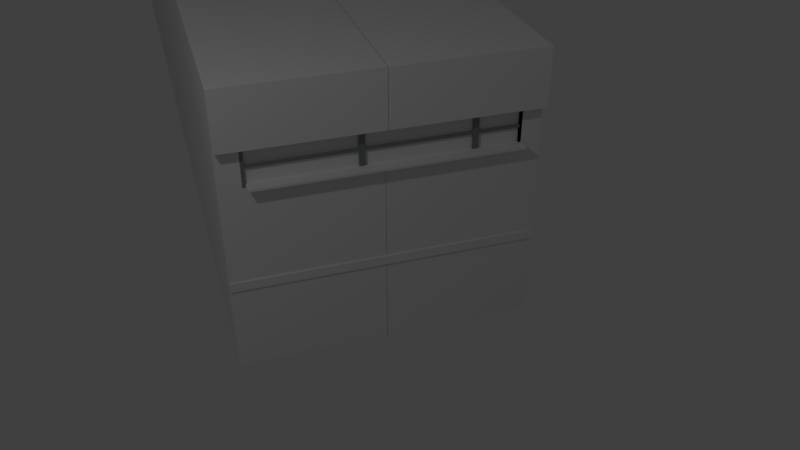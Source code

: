 # Source: MeiaParedeVazia.blend  (saved by Blender 2.78.0; exported with 4.5.12 LTS)
import bpy
from mathutils import Matrix  # noqa: F401  (used for matrix-valued properties, if any)

bpy.ops.wm.read_factory_settings(use_empty=True)
scene = bpy.context.scene
scene.name = 'Scene'

# ---- collections
col_collection_1 = bpy.data.collections.new('Collection 1'); scene.collection.children.link(col_collection_1)
col_collection_3 = bpy.data.collections.new('Collection 3'); scene.collection.children.link(col_collection_3)

# ---- materials (node trees are filled in below, after node groups)
mat_granito = bpy.data.materials.new('Granito')
mat_granito.alpha_threshold = 0.0
mat_granito.use_transparent_shadow = False
mat_granito.specular_color = (0.1025, 0.09897, 0.09624)
mat_granito.roughness = 0.5
mat_granito.specular_intensity = 0.371
mat_parede_boa = bpy.data.materials.new('Parede.BOA')
mat_parede_boa.alpha_threshold = 0.0
mat_parede_boa.use_transparent_shadow = False
mat_parede_boa.roughness = 0.5
mat_parede_boa.specular_intensity = 0.0
mat_paredetelha = bpy.data.materials.new('ParedeTelha')
mat_paredetelha.alpha_threshold = 0.0
mat_paredetelha.use_transparent_shadow = False
mat_paredetelha.roughness = 0.5
mat_paredetelha.specular_intensity = 0.6361
mat_moldurajanela = bpy.data.materials.new('MolduraJanela')
mat_moldurajanela.alpha_threshold = 0.0
mat_moldurajanela.use_transparent_shadow = False
mat_moldurajanela.diffuse_color = (0.2346, 0.2502, 0.2462, 1.0)
mat_moldurajanela.specular_color = (0.3968, 0.402, 0.3712)
mat_moldurajanela.roughness = 0.5
mat_moldurajanela.specular_intensity = 1.0
mat_dentrojanela = bpy.data.materials.new('DentroJanela')
mat_dentrojanela.alpha_threshold = 0.0
mat_dentrojanela.use_transparent_shadow = False
mat_dentrojanela.roughness = 0.5
mat_vidro = bpy.data.materials.new('Vidro')
mat_vidro.alpha_threshold = 0.0
mat_vidro.use_transparent_shadow = False
mat_vidro.roughness = 0.5
mat_vidro.specular_intensity = 1.0

# ---- material node trees

# ---- world
world_world = bpy.data.worlds.new('World'); scene.world = world_world
world_world.color = (0.05088, 0.05088, 0.05088)
world_world.use_sun_shadow = False
world_world.sun_shadow_jitter_overblur = 0.0
world_world.cycles.sampling_method = 'MANUAL'

# ---- cameras
cam_camera = bpy.data.cameras.new('Camera')
cam_camera.clip_end = 100.0
cam_camera.lens = 35.0
cam_camera.sensor_width = 32.0
cam_camera.sensor_height = 18.0
cam_camera.ortho_scale = 7.314
cam_camera.dof.focus_distance = 0.0
cam_camera.dof.aperture_fstop = 128.0

# ---- lights
light_lamp = bpy.data.lights.new('Lamp', 'POINT')
light_lamp.transmission_factor = 0.0
light_lamp.cutoff_distance = 30.0
light_lamp.energy = 100.0
light_lamp.shadow_buffer_clip_start = 1.001
light_lamp.shadow_soft_size = 0.1
light_lamp.shadow_maximum_resolution = 0.006
light_lamp.use_absolute_resolution = True

# ---- meshes
me_cube_001 = bpy.data.meshes.new('Cube.001')
me_cube_001.from_pydata([(-5.497, -0.6306, -22.1), (-5.497, -0.6306, -22.58), (11.07, -0.6306, -22.1), (11.07, -0.6306, -22.58), (-5.497, 3.245, -22.1), (-5.497, 3.245, -22.58), (11.07, 3.245, -22.1), (11.07, 3.245, -22.58), (-1504.0, -1.006, 20.01), (-1504.0, -1.006, -42.9), (-0.7472, -1.006, 20.01), (-0.7472, -1.006, -42.9), (-1504.0, -1.006, -21.78), (-0.7472, -1.006, -21.78), (-1504.0, -1.006, -30.42), (-0.7472, -1.006, -30.42), (-1504.0, -0.6779, 20.01), (-1504.0, -0.6779, -42.9), (-0.7472, -0.6779, 20.01), (-0.7472, -0.6779, -42.9), (-0.7472, -0.6779, -21.78), (-1504.0, -0.6779, -21.78), (-0.7472, -0.6779, -30.42), (-1504.0, -0.6779, -30.42), (-15.88, -0.6779, -21.78), (-15.88, -0.6779, -30.42), (-1504.0, 1.258, 20.01), (-0.7472, 1.258, -42.9), (-0.7472, 1.258, -21.78), (-0.7472, 1.258, -30.42), (-15.88, 1.258, -21.78), (-15.88, 1.258, -30.42), (-1504.0, 1.258, -42.9), (-0.7472, 1.258, 20.01), (-1504.0, 1.258, -21.78), (-1504.0, 1.258, -30.42), (-1504.0, 3.518, 20.01), (-1504.0, 3.518, -42.9), (-0.7472, 3.518, 20.01), (-0.7472, 3.518, -42.9), (-1504.0, 3.518, -21.78), (-0.7472, 3.518, -21.78), (-1504.0, 3.518, -30.42), (-0.7472, 3.518, -30.42), (-1504.0, 3.19, 20.01), (-1504.0, 3.19, -42.9), (-0.7472, 3.19, 20.01), (-0.7472, 3.19, -42.9), (-0.7472, 3.19, -21.78), (-1504.0, 3.19, -21.78), (-0.7472, 3.19, -30.42), (-1504.0, 3.19, -30.42), (-15.88, 3.19, -21.78), (-15.88, 3.19, -30.42), (-1504.0, 1.254, 20.01), (-0.7472, 1.254, -42.9), (-0.7472, 1.254, -21.78), (-0.7472, 1.254, -30.42), (-15.88, 1.254, -21.78), (-15.88, 1.254, -30.42), (-1504.0, 1.254, -42.9), (-0.7472, 1.254, 20.01), (-1504.0, 1.254, -21.78), (-1504.0, 1.254, -30.42), (9.342, -1.006, -42.9), (9.342, -1.006, -30.42), (9.342, -0.6779, -42.9), (9.342, -0.6779, -30.42), (9.342, 1.258, -42.9), (9.342, 1.258, -30.42), (9.342, 3.518, -42.9), (9.342, 3.518, -30.42), (9.342, 3.19, -42.9), (9.342, 3.19, -30.42), (9.342, 1.254, -42.9), (9.342, 1.254, -30.42), (-0.7472, 3.518, -0.8841), (-1504.0, 3.518, -0.8841), (-1504.0, 3.19, -0.8841), (-0.7472, 3.19, -0.8841), (-1504.0, 1.254, -0.8841), (-0.7472, 1.254, -0.8841), (-0.7472, -1.006, -0.8841), (-1504.0, -1.006, -0.8841), (-1504.0, -0.6779, -0.8841), (-0.7472, -0.6779, -0.8841), (-1504.0, 1.258, -0.8841), (-0.7472, 1.258, -0.8841), (-1.0, -1.0, -1.0), (-1.0, -1.0, 1.0), (-1.0, 3.515, -1.0), (-1.0, 3.515, 1.0), (1.0, -1.0, -1.0), (1.0, -1.0, 1.0), (1.0, 3.515, -1.0), (1.0, 3.515, 1.0), (-5.497, -0.6779, -21.87), (-5.497, -0.6779, -30.42), (-5.497, 0.9316, -21.87), (-5.497, 0.9316, -30.42), (-0.7472, -0.6779, -21.87), (-0.7472, -0.6779, -30.42), (-0.7472, 0.9316, -21.87), (-0.7472, 0.9316, -30.42), (-5.497, -0.6306, -21.87), (-5.497, -0.6306, -30.42), (-0.7472, -0.6306, -21.87), (-0.7472, -0.6306, -30.42), (-5.497, 0.8946, -30.42), (-0.7472, 0.8946, -21.87), (-5.497, 0.8946, -21.87), (-0.7472, 0.8946, -30.42), (-5.497, -0.6779, -26.44), (-5.497, 0.9316, -26.44), (-0.7472, 0.9316, -26.44), (-0.7472, -0.6779, -26.44), (-0.7472, -0.6306, -26.44), (-5.497, -0.6306, -26.44), (-0.7472, 0.8946, -26.44), (-5.497, 0.8946, -26.44), (-5.497, 0.9316, -25.83), (-0.7472, 0.9316, -25.83), (-0.7472, -0.6779, -25.83), (-0.7472, -0.6306, -25.83), (-5.497, -0.6306, -25.83), (-0.7472, 0.8946, -25.83), (-5.497, 0.8946, -25.83), (-5.497, -0.6779, -25.83), (-5.497, 0.9316, -22.1), (-0.7472, 0.9316, -22.1), (-0.7472, -0.6779, -22.1), (-0.7472, -0.6306, -22.1), (-5.497, -0.6306, -22.1), (-0.7472, 0.8946, -22.1), (-5.497, 0.8946, -22.1), (-5.497, -0.6779, -22.1), (-5.497, -0.6779, -30.11), (-5.497, 0.9316, -30.11), (-0.7472, 0.9316, -30.11), (-0.7472, -0.6779, -30.11), (-0.7472, -0.6306, -30.11), (-5.497, -0.6306, -30.11), (-0.7472, 0.8946, -30.11), (-5.497, 0.8946, -30.11), (-3.229, -0.6306, -30.11), (-3.229, -0.6306, -26.44), (-3.229, 0.8946, -30.11), (-3.229, 0.8946, -26.44), (-3.223, 0.8946, -25.83), (-3.223, -0.6306, -25.83), (-3.223, -0.6306, -22.1), (-3.223, 0.8946, -22.1), (-5.497, 0.9316, -21.87), (-5.497, 0.9316, -30.42), (-5.497, 2.541, -21.87), (-5.497, 2.541, -30.42), (-0.7472, 0.9316, -21.87), (-0.7472, 0.9316, -30.42), (-0.7472, 2.541, -21.87), (-0.7472, 2.541, -30.42), (-5.497, 0.9789, -21.87), (-5.497, 0.9789, -30.42), (-0.7472, 0.9789, -21.87), (-0.7472, 0.9789, -30.42), (-5.497, 2.504, -30.42), (-0.7472, 2.504, -21.87), (-5.497, 2.504, -21.87), (-0.7472, 2.504, -30.42), (-5.497, 0.9316, -26.44), (-5.497, 2.541, -26.44), (-0.7472, 2.541, -26.44), (-0.7472, 0.9316, -26.44), (-0.7472, 0.9789, -26.44), (-5.497, 0.9789, -26.44), (-0.7472, 2.504, -26.44), (-5.497, 2.504, -26.44), (-5.497, 2.541, -25.83), (-0.7472, 2.541, -25.83), (-0.7472, 0.9316, -25.83), (-0.7472, 0.9789, -25.83), (-5.497, 0.9789, -25.83), (-0.7472, 2.504, -25.83), (-5.497, 2.504, -25.83), (-5.497, 0.9316, -25.83), (-5.497, 2.541, -22.1), (-0.7472, 2.541, -22.1), (-0.7472, 0.9316, -22.1), (-0.7472, 0.9789, -22.1), (-5.497, 0.9789, -22.1), (-0.7472, 2.504, -22.1), (-5.497, 2.504, -22.1), (-5.497, 0.9316, -22.1), (-5.497, 0.9316, -30.11), (-5.497, 2.541, -30.11), (-0.7472, 2.541, -30.11), (-0.7472, 0.9316, -30.11), (-0.7472, 0.9789, -30.11), (-5.497, 0.9789, -30.11), (-0.7472, 2.504, -30.11), (-5.497, 2.504, -30.11), (-3.229, 0.9789, -30.11), (-3.229, 0.9789, -26.44), (-3.229, 2.504, -30.11), (-3.229, 2.504, -26.44), (-3.223, 2.504, -25.83), (-3.223, 0.9789, -25.83), (-3.223, 0.9789, -22.1), (-3.223, 2.504, -22.1), (-5.497, 2.541, -21.87), (-5.497, 2.541, -30.42), (-5.497, 3.227, -21.87), (-5.497, 3.227, -30.42), (-0.7472, 2.541, -21.87), (-0.7472, 2.541, -30.42), (-0.7472, 3.227, -21.87), (-0.7472, 3.227, -30.42), (-5.497, 2.588, -21.87), (-5.497, 2.588, -30.42), (-0.7472, 2.588, -21.87), (-0.7472, 2.588, -30.42), (-5.497, 3.19, -30.42), (-0.7472, 3.19, -21.87), (-5.497, 3.19, -21.87), (-0.7472, 3.19, -30.42), (-5.497, 2.541, -26.44), (-5.497, 3.227, -26.44), (-0.7472, 3.227, -26.44), (-0.7472, 2.541, -26.44), (-0.7472, 2.588, -26.44), (-5.497, 2.588, -26.44), (-0.7472, 3.19, -26.44), (-5.497, 3.19, -26.44), (-5.497, 3.227, -25.83), (-0.7472, 3.227, -25.83), (-0.7472, 2.541, -25.83), (-0.7472, 2.588, -25.83), (-5.497, 2.588, -25.83), (-0.7472, 3.19, -25.83), (-5.497, 3.19, -25.83), (-5.497, 2.541, -25.83), (-5.497, 3.227, -22.1), (-0.7472, 3.227, -22.1), (-0.7472, 2.541, -22.1), (-0.7472, 2.588, -22.1), (-5.497, 2.588, -22.1), (-0.7472, 3.19, -22.1), (-5.497, 3.19, -22.1), (-5.497, 2.541, -22.1), (-5.497, 2.541, -30.11), (-5.497, 3.227, -30.11), (-0.7472, 3.227, -30.11), (-0.7472, 2.541, -30.11), (-0.7472, 2.588, -30.11), (-5.497, 2.588, -30.11), (-0.7472, 3.19, -30.11), (-5.497, 3.19, -30.11), (-3.229, 2.588, -30.11), (-3.229, 2.588, -26.44), (-3.229, 3.19, -30.11), (-3.229, 3.19, -26.44), (-3.223, 3.19, -25.83), (-3.223, 2.588, -25.83), (-3.223, 2.588, -22.1), (-3.223, 3.19, -22.1), (-0.7472, 3.227, -21.87), (-5.497, 3.227, -21.87), (-0.7472, 3.19, -21.87), (-0.7472, 3.227, -30.42), (-0.7472, 3.19, -30.42), (-5.497, 3.19, -21.87), (-0.7472, 3.227, -30.11), (-0.7472, 3.227, -26.44), (-0.7472, 3.19, -30.11), (-0.7472, 3.19, -26.44), (-0.7472, 3.227, -25.83), (-0.7472, 3.19, -25.83), (-0.7472, 3.227, -22.1), (-0.7472, 3.19, -22.1), (-3.229, 3.19, -30.11), (-3.229, 3.19, -26.44), (-3.223, 3.19, -25.83), (-3.223, 3.19, -22.1)], [], [(4, 5, 1, 0), (0, 1, 3, 2), (7, 5, 4, 6), (3, 1, 5, 7), (0, 2, 6, 4), (2, 3, 7, 6), (43, 39, 70, 71), (15, 11, 9, 14), (16, 18, 10, 8), (19, 17, 9, 11), (82, 13, 12, 83), (85, 20, 13, 82), (13, 15, 14, 12), (20, 22, 15, 13), (12, 14, 23, 21), (22, 20, 24, 25), (83, 12, 21, 84), (87, 28, 20, 85), (27, 32, 17, 19), (26, 33, 18, 16), (55, 57, 75, 74), (14, 9, 17, 23), (61, 46, 79, 81), (29, 22, 25, 31), (21, 23, 35, 34), (84, 21, 34, 86), (23, 17, 32, 35), (20, 28, 30, 24), (19, 11, 64, 66), (43, 42, 37, 39), (44, 36, 38, 46), (47, 39, 37, 45), (76, 77, 40, 41), (79, 76, 41, 48), (41, 40, 42, 43), (48, 41, 43, 50), (40, 49, 51, 42), (50, 53, 52, 48), (77, 78, 49, 40), (81, 79, 48, 56), (55, 47, 45, 60), (54, 44, 46, 61), (47, 55, 74, 72), (42, 51, 45, 37), (44, 54, 80, 78), (57, 59, 53, 50), (49, 62, 63, 51), (78, 80, 62, 49), (51, 63, 60, 45), (48, 52, 58, 56), (67, 66, 64, 65), (69, 68, 66, 67), (73, 71, 70, 72), (75, 73, 72, 74), (15, 22, 67, 65), (22, 29, 69, 67), (27, 19, 66, 68), (39, 47, 72, 70), (29, 27, 68, 69), (50, 43, 71, 73), (11, 15, 65, 64), (57, 50, 73, 75), (36, 44, 78, 77), (46, 38, 76, 79), (38, 36, 77, 76), (16, 84, 86, 26), (33, 87, 85, 18), (8, 83, 84, 16), (18, 85, 82, 10), (10, 82, 83, 8), (88, 89, 91, 90), (90, 91, 95, 94), (94, 95, 93, 92), (92, 93, 89, 88), (90, 94, 92, 88), (95, 91, 89, 93), (143, 108, 99, 137), (137, 99, 103, 138), (140, 107, 101, 139), (139, 101, 97, 136), (104, 106, 100, 96), (107, 105, 97, 101), (111, 108, 105, 107), (110, 109, 106, 104), (142, 111, 107, 140), (136, 97, 105, 141), (138, 103, 111, 142), (98, 102, 109, 110), (103, 99, 108, 111), (141, 105, 108, 143), (124, 117, 119, 126), (121, 114, 118, 125), (127, 112, 117, 124), (125, 118, 116, 123), (122, 115, 112, 127), (123, 116, 115, 122), (120, 113, 114, 121), (126, 119, 113, 120), (134, 126, 120, 128), (128, 120, 121, 129), (131, 123, 122, 130), (130, 122, 127, 135), (133, 125, 148, 151), (135, 127, 124, 132), (129, 121, 125, 133), (104, 132, 134, 110), (102, 129, 133, 109), (96, 135, 132, 104), (109, 133, 131, 106), (100, 130, 135, 96), (106, 131, 130, 100), (98, 128, 129, 102), (110, 134, 128, 98), (114, 138, 142, 118), (112, 136, 141, 117), (140, 116, 145, 144), (115, 139, 136, 112), (116, 140, 139, 115), (113, 137, 138, 114), (119, 143, 137, 113), (147, 146, 144, 145), (142, 140, 144, 146), (116, 118, 147, 145), (118, 142, 146, 147), (151, 148, 149, 150), (123, 131, 150, 149), (131, 133, 151, 150), (125, 123, 149, 148), (199, 164, 155, 193), (193, 155, 159, 194), (196, 163, 157, 195), (195, 157, 153, 192), (160, 162, 156, 152), (163, 161, 153, 157), (167, 164, 161, 163), (166, 165, 162, 160), (198, 167, 163, 196), (192, 153, 161, 197), (194, 159, 167, 198), (154, 158, 165, 166), (159, 155, 164, 167), (197, 161, 164, 199), (180, 173, 175, 182), (177, 170, 174, 181), (183, 168, 173, 180), (181, 174, 172, 179), (178, 171, 168, 183), (179, 172, 171, 178), (176, 169, 170, 177), (182, 175, 169, 176), (190, 182, 176, 184), (184, 176, 177, 185), (187, 179, 178, 186), (186, 178, 183, 191), (189, 181, 204, 207), (191, 183, 180, 188), (185, 177, 181, 189), (160, 188, 190, 166), (158, 185, 189, 165), (152, 191, 188, 160), (165, 189, 187, 162), (156, 186, 191, 152), (162, 187, 186, 156), (154, 184, 185, 158), (166, 190, 184, 154), (170, 194, 198, 174), (168, 192, 197, 173), (196, 172, 201, 200), (171, 195, 192, 168), (172, 196, 195, 171), (169, 193, 194, 170), (175, 199, 193, 169), (203, 202, 200, 201), (198, 196, 200, 202), (172, 174, 203, 201), (174, 198, 202, 203), (207, 204, 205, 206), (179, 187, 206, 205), (187, 189, 207, 206), (181, 179, 205, 204), (255, 220, 211, 249), (249, 211, 215, 250), (252, 219, 213, 251), (251, 213, 209, 248), (216, 218, 212, 208), (219, 217, 209, 213), (223, 220, 217, 219), (222, 221, 218, 216), (254, 223, 219, 252), (248, 209, 217, 253), (222, 221, 266, 269), (210, 214, 221, 222), (215, 211, 220, 223), (253, 217, 220, 255), (236, 229, 231, 238), (245, 241, 276, 277), (239, 224, 229, 236), (237, 230, 228, 235), (234, 227, 224, 239), (235, 228, 227, 234), (232, 225, 226, 233), (238, 231, 225, 232), (246, 238, 232, 240), (240, 232, 233, 241), (243, 235, 234, 242), (242, 234, 239, 247), (245, 237, 260, 263), (247, 239, 236, 244), (241, 233, 274, 276), (216, 244, 246, 222), (214, 241, 245, 221), (208, 247, 244, 216), (221, 245, 243, 218), (212, 242, 247, 208), (218, 243, 242, 212), (210, 240, 241, 214), (222, 246, 240, 210), (258, 254, 272, 278), (224, 248, 253, 229), (252, 228, 257, 256), (227, 251, 248, 224), (228, 252, 251, 227), (225, 249, 250, 226), (231, 255, 249, 225), (259, 258, 256, 257), (254, 252, 256, 258), (228, 230, 259, 257), (230, 254, 258, 259), (263, 260, 261, 262), (235, 243, 262, 261), (243, 245, 263, 262), (237, 235, 261, 260), (270, 267, 268, 272), (274, 271, 273, 275), (276, 274, 275, 277), (271, 270, 272, 273), (210, 214, 264, 265), (250, 215, 267, 270), (259, 258, 278, 279), (254, 230, 273, 272), (230, 237, 275, 273), (260, 263, 281, 280), (237, 245, 277, 275), (214, 221, 266, 264), (237, 260, 280, 275), (226, 250, 270, 271), (233, 226, 271, 274), (223, 254, 272, 268), (215, 223, 268, 267)])
me_cube_001.polygons.foreach_set('material_index', [0, 0, 0, 0, 0, 0, 1, 1, 1, 1, 1, 1, 1, 1, 1, 1, 1, 1, 1, 1, 1, 1, 2, 1, 1, 1, 1, 1, 1, 1, 1, 1, 1, 1, 1, 1, 1, 1, 1, 1, 1, 1, 1, 1, 1, 1, 1, 1, 1, 1, 1, 1, 1, 1, 1, 1, 1, 1, 1, 1, 1, 1, 1, 2, 1, 1, 2, 1, 2, 1, 0, 0, 0, 0, 0, 0, 3, 3, 3, 3, 3, 3, 3, 3, 3, 3, 3, 3, 3, 3, 3, 3, 3, 3, 3, 3, 3, 3, 3, 3, 3, 3, 3, 3, 3, 3, 3, 3, 3, 3, 3, 3, 3, 3, 3, 3, 3, 3, 3, 3, 5, 3, 3, 3, 5, 3, 3, 3, 3, 3, 3, 3, 3, 3, 3, 3, 3, 3, 3, 3, 3, 3, 3, 3, 3, 3, 3, 3, 3, 3, 3, 3, 3, 3, 3, 3, 3, 3, 3, 3, 3, 3, 3, 3, 3, 3, 3, 3, 3, 3, 3, 3, 5, 3, 3, 3, 5, 3, 3, 3, 3, 3, 3, 3, 3, 3, 3, 3, 3, 3, 3, 3, 3, 3, 3, 3, 3, 3, 3, 3, 3, 3, 3, 3, 3, 3, 3, 3, 3, 3, 3, 3, 3, 3, 3, 3, 3, 3, 3, 3, 3, 3, 3, 3, 5, 3, 3, 3, 5, 3, 3, 3, 3, 3, 3, 3, 3, 3, 5, 3, 3, 3, 3, 3, 3, 3, 3, 3, 3])
me_cube_001.materials.append(mat_granito)
me_cube_001.materials.append(mat_parede_boa)
me_cube_001.materials.append(mat_paredetelha)
me_cube_001.materials.append(mat_moldurajanela)
me_cube_001.materials.append(mat_dentrojanela)
me_cube_001.materials.append(mat_vidro)
me_cube_001.use_remesh_preserve_volume = False
me_cube_001.use_remesh_preserve_attributes = False
me_cube_001.use_mirror_vertex_groups = False
me_cube_001.update()

# ---- objects
ob_empty = bpy.data.objects.new('Empty', None)
ob_lamp = bpy.data.objects.new('Lamp', light_lamp)
ob_camera = bpy.data.objects.new('Camera', cam_camera)
ob_reflexao = bpy.data.objects.new('Reflexao', None)
ob_paredevaziameio = bpy.data.objects.new('ParedeVaziaMEIO', me_cube_001)

# ---- transforms, parenting, visibility, modifiers, constraints
ob_empty.location = (6.933, 3.244, -1.408)
ob_empty.empty_image_offset = (0.0, 0.0)
ob_empty.lineart.crease_threshold = 0.0
ob_lamp.location = (10.07, -3.238, 5.422)
ob_lamp.rotation_euler = (0.6503, 0.05522, 1.866)
ob_lamp.lock_rotations_4d = False
ob_lamp.empty_display_type = 'ARROWS'
ob_lamp.color = (0.0, 0.0, 0.0, 0.0)
ob_lamp.lineart.crease_threshold = 0.0
ob_camera.location = (13.78, -1.875, 4.537)
ob_camera.rotation_euler = (0.9938, -8.566e-06, 1.263)
ob_camera.lock_rotations_4d = False
ob_camera.empty_display_type = 'ARROWS'
ob_camera.color = (0.0, 0.0, 0.0, 0.0)
ob_camera.display_type = 'WIRE'
ob_camera.lineart.crease_threshold = 0.0
ob_reflexao.location = (7.393, 8.167, -1.367)
ob_reflexao.empty_image_offset = (0.0, 0.0)
ob_reflexao.lineart.crease_threshold = 0.0
ob_paredevaziameio.location = (7.097, -0.7347, -0.4036)
ob_paredevaziameio.scale = (0.009912, 0.6774, -0.04769)
ob_paredevaziameio.lineart.crease_threshold = 0.0

# ---- collection membership
col_collection_1.objects.link(ob_empty)
col_collection_1.objects.link(ob_lamp)
col_collection_1.objects.link(ob_camera)
col_collection_3.objects.link(ob_reflexao)
col_collection_3.objects.link(ob_paredevaziameio)

# ---- scene / render settings (as saved in the file)
scene.camera = ob_camera
scene.frame_start = 1; scene.frame_end = 250; scene.frame_set(5)
scene.render.engine = 'BLENDER_EEVEE_NEXT'
scene.render.resolution_percentage = 50
scene.render.dither_intensity = 0.0
scene.cycles.use_denoising = False
scene.cycles.samples = 128
scene.cycles.sampling_pattern = 'TABULATED_SOBOL'
scene.cycles.light_sampling_threshold = 0.0
scene.cycles.use_adaptive_sampling = False
scene.cycles.use_light_tree = False
scene.cycles.blur_glossy = 0.0
scene.cycles.sample_clamp_indirect = 0.0
scene.view_settings.view_transform = 'Standard'
bpy.context.view_layer.update()
